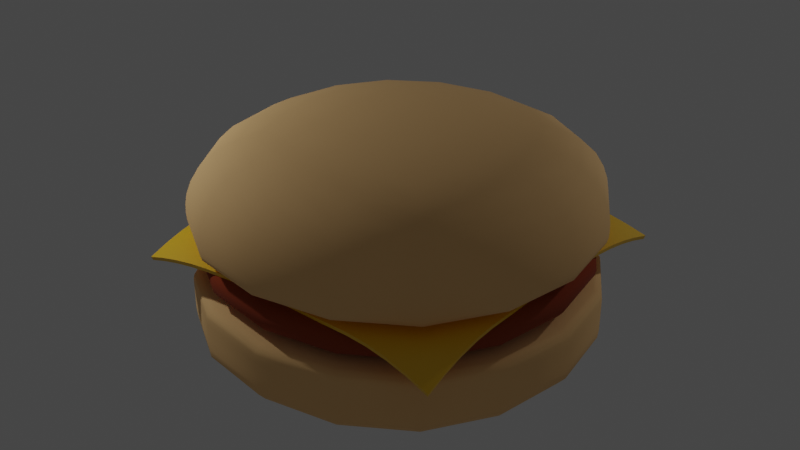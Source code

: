 # Source: hamburger.blend  (saved by Blender 2.92.15; exported with 4.5.12 LTS)
import bpy
from mathutils import Matrix  # noqa: F401  (used for matrix-valued properties, if any)

bpy.ops.wm.read_factory_settings(use_empty=True)
scene = bpy.context.scene
scene.name = 'Scene'

# ---- collections
col_collection = bpy.data.collections.new('Collection'); scene.collection.children.link(col_collection)

# ---- materials (node trees are filled in below, after node groups)
mat_bunmaterial = bpy.data.materials.new('bunMaterial')
mat_bunmaterial.use_transparent_shadow = False
mat_meatmaterial = bpy.data.materials.new('meatMaterial')
mat_meatmaterial.use_transparent_shadow = False
mat_cheesematerial = bpy.data.materials.new('cheeseMaterial')
mat_cheesematerial.use_transparent_shadow = False

# ---- node groups
ng_auto_smooth = bpy.data.node_groups.new('Auto Smooth', 'GeometryNodeTree')
_s = ng_auto_smooth.interface.new_socket(name='Geometry', in_out='OUTPUT', socket_type='NodeSocketGeometry')
_s = ng_auto_smooth.interface.new_socket(name='Geometry', in_out='INPUT', socket_type='NodeSocketGeometry')
_s = ng_auto_smooth.interface.new_socket(name='Angle', in_out='INPUT', socket_type='NodeSocketFloat')
_s.subtype = 'ANGLE'
_s.min_value = 0.0
_s.max_value = 3.142
ng_auto_smooth.is_modifier = True
_N = ng_auto_smooth.nodes; _L = ng_auto_smooth.links
n0 = _N.new('NodeGroupOutput'); n0.name = 'Group Output'; n0.location = (480, -100)
n1 = _N.new('NodeGroupInput'); n1.name = 'Group Input'; n1.location = (-420, -300)
n2 = _N.new('NodeGroupInput'); n2.name = 'Group Input.001'; n2.location = (-60, -100)
n3 = _N.new('GeometryNodeSetShadeSmooth'); n3.name = 'Set Shade Smooth'; n3.location = (120, -100)
n3.domain = 'EDGE'
n4 = _N.new('GeometryNodeSetShadeSmooth'); n4.name = 'Set Shade Smooth.001'; n4.location = (300, -100)
n5 = _N.new('GeometryNodeInputMeshEdgeAngle'); n5.name = 'Edge Angle'; n5.location = (-420, -220)
n6 = _N.new('GeometryNodeInputEdgeSmooth'); n6.name = 'Is Edge Smooth'; n6.location = (-60, -160)
n7 = _N.new('GeometryNodeInputShadeSmooth'); n7.name = 'Is Face Smooth'; n7.location = (-240, -340)
n8 = _N.new('FunctionNodeBooleanMath'); n8.name = 'Boolean Math'; n8.location = (-60, -220)
n9 = _N.new('FunctionNodeCompare'); n9.name = 'Compare'; n9.location = (-240, -180)
n9.operation = 'LESS_EQUAL'
_L.new(n5.outputs[0], n9.inputs[0])
_L.new(n4.outputs[0], n0.inputs[0])
_L.new(n1.outputs[1], n9.inputs[1])
_L.new(n9.outputs[0], n8.inputs[0])
_L.new(n7.outputs[0], n8.inputs[1])
_L.new(n2.outputs[0], n3.inputs[0])
_L.new(n6.outputs[0], n3.inputs[1])
_L.new(n3.outputs[0], n4.inputs[0])
_L.new(n8.outputs[0], n3.inputs[2])
n0.is_active_output = True

# ---- material node trees
mat_bunmaterial.use_nodes = True; mat_bunmaterial.node_tree.nodes.clear()
_N = mat_bunmaterial.node_tree.nodes; _L = mat_bunmaterial.node_tree.links
n0 = _N.new('ShaderNodeOutputMaterial'); n0.name = 'Material Output'; n0.location = (300, 300)
n1 = _N.new('ShaderNodeBsdfPrincipled'); n1.name = 'Principled BSDF'; n1.location = (10, 300)
n1.distribution = 'GGX'
n1.subsurface_method = 'BURLEY'
n1.inputs[0].default_value = (1.0, 0.6135, 0.2621, 1.0)
n1.inputs[2].default_value = 0.8897
n1.inputs[3].default_value = 1.45
n1.inputs[27].default_value = (0.0, 0.0, 0.0, 1.0)
n1.inputs[28].default_value = 1.0
_L.new(n1.outputs[0], n0.inputs[0])
n0.is_active_output = True
mat_meatmaterial.use_nodes = True; mat_meatmaterial.node_tree.nodes.clear()
_N = mat_meatmaterial.node_tree.nodes; _L = mat_meatmaterial.node_tree.links
n0 = _N.new('ShaderNodeBsdfPrincipled'); n0.name = 'Principled BSDF'; n0.location = (10, 300)
n0.distribution = 'GGX'
n0.subsurface_method = 'BURLEY'
n0.inputs[0].default_value = (0.3264, 0.0487, 0.008177, 1.0)
n0.inputs[2].default_value = 1.0
n0.inputs[3].default_value = 1.45
n0.inputs[27].default_value = (0.0, 0.0, 0.0, 1.0)
n0.inputs[28].default_value = 1.0
n1 = _N.new('ShaderNodeOutputMaterial'); n1.name = 'Material Output'; n1.location = (300, 300)
_L.new(n0.outputs[0], n1.inputs[0])
n1.is_active_output = True
mat_cheesematerial.use_nodes = True; mat_cheesematerial.node_tree.nodes.clear()
_N = mat_cheesematerial.node_tree.nodes; _L = mat_cheesematerial.node_tree.links
n0 = _N.new('ShaderNodeBsdfPrincipled'); n0.name = 'Principled BSDF'; n0.location = (10, 300)
n0.distribution = 'GGX'
n0.subsurface_method = 'BURLEY'
n0.inputs[0].default_value = (1.0, 0.5977, 0.01226, 1.0)
n0.inputs[2].default_value = 0.3676
n0.inputs[3].default_value = 1.45
n0.inputs[27].default_value = (0.0, 0.0, 0.0, 1.0)
n0.inputs[28].default_value = 1.0
n1 = _N.new('ShaderNodeOutputMaterial'); n1.name = 'Material Output'; n1.location = (300, 300)
_L.new(n0.outputs[0], n1.inputs[0])
n1.is_active_output = True

# ---- world
world_world = bpy.data.worlds.new('World'); scene.world = world_world
world_world.use_nodes = True; world_world.node_tree.nodes.clear()
_N = world_world.node_tree.nodes; _L = world_world.node_tree.links
n0 = _N.new('ShaderNodeOutputWorld'); n0.name = 'World Output'; n0.location = (300, 300)
n1 = _N.new('ShaderNodeBackground'); n1.name = 'Background'; n1.location = (10, 300)
n1.inputs[0].default_value = (0.05088, 0.05088, 0.05088, 1.0)
_L.new(n1.outputs[0], n0.inputs[0])
n0.is_active_output = True
world_world.color = (0.05088, 0.05088, 0.05088)
world_world.use_sun_shadow = False
world_world.sun_shadow_jitter_overblur = 0.0

# ---- lights
light_point_001 = bpy.data.lights.new('Point.001', 'POINT')
light_point_001.transmission_factor = 0.0
light_point_001.energy = 871.3
light_point_001.shadow_soft_size = 0.25
light_point_001.shadow_maximum_resolution = 0.006
light_point_001.use_absolute_resolution = True
light_point_002 = bpy.data.lights.new('Point.002', 'POINT')
light_point_002.transmission_factor = 0.0
light_point_002.energy = 800.0
light_point_002.shadow_soft_size = 0.25
light_point_002.shadow_maximum_resolution = 0.006
light_point_002.use_absolute_resolution = True

# ---- meshes
me_cube_004 = bpy.data.meshes.new('Cube.004')
me_cube_004.from_pydata([(-4.9, -4.9, 0.08139), (-4.9, -4.9, 1.96), (-4.9, 4.9, 0.08139), (-4.9, 4.9, 1.96), (4.9, -4.9, 0.08139), (4.9, -4.9, 1.96), (4.9, 4.9, 0.08139), (4.9, 4.9, 1.96), (-4.9, -4.9, 1.799), (-4.9, 4.9, 1.799), (4.9, 4.9, 1.799), (4.9, -4.9, 1.799), (-4.9, 4.9, 0.8859), (4.9, 4.9, 0.8859), (4.9, -4.9, 0.8859), (-4.9, -4.9, 0.8859)], [], [(8, 1, 3, 9), (9, 3, 7, 10), (10, 7, 5, 11), (11, 5, 1, 8), (2, 6, 4, 0), (7, 3, 1, 5), (14, 11, 8, 15), (13, 10, 11, 14), (12, 9, 10, 13), (15, 8, 9, 12), (0, 15, 12, 2), (2, 12, 13, 6), (6, 13, 14, 4), (4, 14, 15, 0)])
me_cube_004.polygons.foreach_set('use_smooth', [True] * 14)
_uv = me_cube_004.uv_layers.new(name='UVMap')
_uv.uv.foreach_set('vector', [0.6109, 0.0, 0.625, 0.0, 0.625, 0.25, 0.6109, 0.25, 0.6109, 0.25, 0.625, 0.25, 0.625, 0.5, 0.6109, 0.5, 0.6109, 0.5, 0.625, 0.5, 0.625, 0.75, 0.6109, 0.75, 0.6109, 0.75, 0.625, 0.75, 0.625, 1.0, 0.6109, 1.0, 0.125, 0.5, 0.375, 0.5, 0.375, 0.75, 0.125, 0.75, 0.625, 0.5, 0.875, 0.5, 0.875, 0.75, 0.625, 0.75, 0.5311, 0.75, 0.6109, 0.75, 0.6109, 1.0, 0.5311, 1.0, 0.5311, 0.5, 0.6109, 0.5, 0.6109, 0.75, 0.5311, 0.75, 0.5311, 0.25, 0.6109, 0.25, 0.6109, 0.5, 0.5311, 0.5, 0.5311, 0.0, 0.6109, 0.0, 0.6109, 0.25, 0.5311, 0.25, 0.375, 0.0, 0.5311, 0.0, 0.5311, 0.25, 0.375, 0.25, 0.375, 0.25, 0.5311, 0.25, 0.5311, 0.5, 0.375, 0.5, 0.375, 0.5, 0.5311, 0.5, 0.5311, 0.75, 0.375, 0.75, 0.375, 0.75, 0.5311, 0.75, 0.5311, 1.0, 0.375, 1.0])
me_cube_004.materials.append(mat_bunmaterial)
me_cube_004.use_remesh_fix_poles = True
me_cube_004.use_remesh_preserve_attributes = False
me_cube_004.use_mirror_vertex_groups = False
me_cube_004.update()
me_cube_001 = bpy.data.meshes.new('Cube.001')
me_cube_001.from_pydata([(-3.851, -3.851, 0.08956), (-4.125, -4.125, 0.8876), (-3.851, 3.851, 0.08956), (-4.125, 4.125, 0.8876), (3.851, -3.851, 0.08956), (4.125, -4.125, 0.8876), (3.851, 3.851, 0.08956), (4.125, 4.125, 0.8876), (-4.75, -4.75, 0.8162), (-4.75, 4.75, 0.8162), (4.75, 4.75, 0.8162), (4.75, -4.75, 0.8162), (-4.75, 4.75, 0.1688), (4.75, 4.75, 0.1688), (4.75, -4.75, 0.1688), (-4.75, -4.75, 0.1688)], [], [(8, 1, 3, 9), (9, 3, 7, 10), (10, 7, 5, 11), (11, 5, 1, 8), (2, 6, 4, 0), (7, 3, 1, 5), (14, 11, 8, 15), (13, 10, 11, 14), (12, 9, 10, 13), (15, 8, 9, 12), (0, 15, 12, 2), (2, 12, 13, 6), (6, 13, 14, 4), (4, 14, 15, 0)])
me_cube_001.polygons.foreach_set('use_smooth', [True] * 14)
_uv = me_cube_001.uv_layers.new(name='UVMap')
_uv.uv.foreach_set('vector', [0.6109, 0.0, 0.625, 0.0, 0.625, 0.25, 0.6109, 0.25, 0.6109, 0.25, 0.625, 0.25, 0.625, 0.5, 0.6109, 0.5, 0.6109, 0.5, 0.625, 0.5, 0.625, 0.75, 0.6109, 0.75, 0.6109, 0.75, 0.625, 0.75, 0.625, 1.0, 0.6109, 1.0, 0.125, 0.5, 0.375, 0.5, 0.375, 0.75, 0.125, 0.75, 0.625, 0.5, 0.875, 0.5, 0.875, 0.75, 0.625, 0.75, 0.5311, 0.75, 0.6109, 0.75, 0.6109, 1.0, 0.5311, 1.0, 0.5311, 0.5, 0.6109, 0.5, 0.6109, 0.75, 0.5311, 0.75, 0.5311, 0.25, 0.6109, 0.25, 0.6109, 0.5, 0.5311, 0.5, 0.5311, 0.0, 0.6109, 0.0, 0.6109, 0.25, 0.5311, 0.25, 0.375, 0.0, 0.5311, 0.0, 0.5311, 0.25, 0.375, 0.25, 0.375, 0.25, 0.5311, 0.25, 0.5311, 0.5, 0.375, 0.5, 0.375, 0.5, 0.5311, 0.5, 0.5311, 0.75, 0.375, 0.75, 0.375, 0.75, 0.5311, 0.75, 0.5311, 1.0, 0.375, 1.0])
me_cube_001.materials.append(mat_meatmaterial)
me_cube_001.use_remesh_fix_poles = True
me_cube_001.use_remesh_preserve_attributes = False
me_cube_001.use_mirror_vertex_groups = False
me_cube_001.update()
me_plane = bpy.data.meshes.new('Plane')
me_plane.from_pydata([(-3.955, -3.837, 2.232), (3.945, -3.945, 2.227), (-3.955, 4.053, 2.232), (3.935, 4.053, 2.232), (-3.95, 3.511, 2.401), (-3.947, 2.984, 2.534), (-3.945, 2.471, 2.632), (-3.945, 1.972, 2.695), (-3.945, 1.479, 2.731), (-3.945, 0.9862, 2.749), (-3.945, 0.4931, 2.75), (-3.945, 0.0, 2.75), (-3.945, -0.4931, 2.75), (-3.945, -0.9862, 2.749), (-3.945, -1.479, 2.731), (-3.945, -1.972, 2.695), (-3.945, -2.46, 2.632), (-3.947, -2.933, 2.534), (-3.95, -3.392, 2.401), (-3.457, -3.886, 2.401), (-2.961, -3.92, 2.534), (-2.466, -3.939, 2.632), (-1.972, -3.945, 2.695), (-1.479, -3.945, 2.731), (-0.9862, -3.945, 2.749), (-0.4931, -3.945, 2.75), (0.0, -3.945, 2.75), (0.4931, -3.945, 2.75), (0.9862, -3.945, 2.75), (1.479, -3.945, 2.75), (1.972, -3.945, 2.746), (2.465, -3.945, 2.7), (2.958, -3.945, 2.597), (3.452, -3.945, 2.44), (3.945, -3.452, 2.44), (3.945, -2.958, 2.597), (3.945, -2.465, 2.7), (3.945, -1.972, 2.746), (3.945, -1.479, 2.75), (3.945, -0.9862, 2.75), (3.945, -0.4931, 2.75), (3.945, 0.0, 2.75), (3.945, 0.4931, 2.75), (3.945, 0.9862, 2.749), (3.945, 1.479, 2.731), (3.945, 1.972, 2.695), (3.944, 2.471, 2.632), (3.942, 2.984, 2.534), (3.939, 3.511, 2.401), (3.446, 4.004, 2.401), (2.956, 3.97, 2.534), (2.465, 3.95, 2.632), (1.972, 3.945, 2.695), (1.479, 3.945, 2.731), (0.9862, 3.945, 2.749), (0.4931, 3.945, 2.75), (0.0, 3.945, 2.75), (-0.4931, 3.945, 2.75), (-0.9862, 3.945, 2.749), (-1.479, 3.945, 2.731), (-1.972, 3.945, 2.695), (-2.466, 3.95, 2.632), (-2.961, 3.97, 2.534), (-3.457, 4.004, 2.401), (-3.456, -3.408, 2.546), (-3.453, -2.939, 2.647), (-3.452, -2.462, 2.731), (-3.452, -1.972, 2.787), (-3.452, -1.479, 2.82), (-3.452, -0.9862, 2.835), (-3.452, -0.4931, 2.836), (-3.452, 0.0, 2.836), (-3.452, 0.4931, 2.836), (-3.452, 0.9862, 2.835), (-3.452, 1.479, 2.82), (-3.452, 1.972, 2.787), (-3.452, 2.469, 2.731), (-3.453, 2.978, 2.647), (-3.456, 3.495, 2.547), (-2.96, -3.432, 2.647), (-2.959, -2.951, 2.716), (-2.959, -2.465, 2.772), (-2.958, -1.972, 2.812), (-2.958, -1.479, 2.838), (-2.958, -0.9862, 2.848), (-2.958, -0.4931, 2.848), (-2.958, 0.0, 2.848), (-2.958, 0.4931, 2.848), (-2.958, 0.9862, 2.848), (-2.958, 1.479, 2.838), (-2.958, 1.972, 2.812), (-2.959, 2.466, 2.772), (-2.959, 2.966, 2.716), (-2.96, 3.471, 2.648), (-2.466, -3.448, 2.731), (-2.465, -2.958, 2.772), (-2.465, -2.465, 2.803), (-2.465, -1.972, 2.829), (-2.465, -1.479, 2.845), (-2.465, -0.9862, 2.848), (-2.465, -0.4931, 2.848), (-2.465, 0.0, 2.848), (-2.465, 0.4931, 2.848), (-2.465, 0.9862, 2.848), (-2.465, 1.479, 2.845), (-2.465, 1.972, 2.829), (-2.465, 2.465, 2.803), (-2.465, 2.959, 2.772), (-2.466, 3.455, 2.731), (-1.972, -3.452, 2.787), (-1.972, -2.958, 2.812), (-1.972, -2.465, 2.829), (-1.972, -1.972, 2.843), (-1.972, -1.479, 2.848), (-1.972, -0.9862, 2.848), (-1.972, -0.4931, 2.848), (-1.972, 0.0, 2.848), (-1.972, 0.4931, 2.848), (-1.972, 0.9862, 2.848), (-1.972, 1.479, 2.848), (-1.972, 1.972, 2.843), (-1.972, 2.465, 2.829), (-1.972, 2.958, 2.812), (-1.972, 3.452, 2.787), (-1.479, -3.452, 2.82), (-1.479, -2.958, 2.838), (-1.479, -2.465, 2.845), (-1.479, -1.972, 2.848), (-1.479, -1.479, 2.848), (-1.479, -0.9862, 2.848), (-1.479, -0.4931, 2.848), (-1.479, 0.0, 2.848), (-1.479, 0.4931, 2.848), (-1.479, 0.9862, 2.848), (-1.479, 1.479, 2.848), (-1.479, 1.972, 2.848), (-1.479, 2.465, 2.845), (-1.479, 2.958, 2.838), (-1.479, 3.452, 2.82), (-0.9862, -3.452, 2.835), (-0.9862, -2.958, 2.848), (-0.9862, -2.465, 2.848), (-0.9862, -1.972, 2.848), (-0.9862, -1.479, 2.848), (-0.9862, -0.9862, 2.848), (-0.9862, -0.4931, 2.848), (-0.9862, 0.0, 2.848), (-0.9862, 0.4931, 2.848), (-0.9862, 0.9862, 2.848), (-0.9862, 1.479, 2.848), (-0.9862, 1.972, 2.848), (-0.9862, 2.465, 2.848), (-0.9862, 2.958, 2.848), (-0.9862, 3.452, 2.835), (-0.4931, -3.452, 2.836), (-0.4931, -2.958, 2.848), (-0.4931, -2.465, 2.848), (-0.4931, -1.972, 2.848), (-0.4931, -1.479, 2.848), (-0.4931, -0.9862, 2.848), (-0.4931, -0.4931, 2.848), (-0.4931, 0.0, 2.848), (-0.4931, 0.4931, 2.848), (-0.4931, 0.9862, 2.848), (-0.4931, 1.479, 2.848), (-0.4931, 1.972, 2.848), (-0.4931, 2.465, 2.848), (-0.4931, 2.958, 2.848), (-0.4931, 3.452, 2.836), (0.0, -3.452, 2.836), (0.0, -2.958, 2.848), (0.0, -2.465, 2.848), (0.0, -1.972, 2.848), (0.0, -1.479, 2.848), (0.0, -0.9862, 2.848), (0.0, -0.4931, 2.848), (0.0, 0.0, 2.848), (0.0, 0.4931, 2.848), (0.0, 0.9862, 2.848), (0.0, 1.479, 2.848), (0.0, 1.972, 2.848), (0.0, 2.465, 2.848), (0.0, 2.958, 2.848), (0.0, 3.452, 2.836), (0.4931, -3.452, 2.836), (0.4931, -2.958, 2.848), (0.4931, -2.465, 2.848), (0.4931, -1.972, 2.848), (0.4931, -1.479, 2.848), (0.4931, -0.9862, 2.848), (0.4931, -0.4931, 2.848), (0.4931, 0.0, 2.848), (0.4931, 0.4931, 2.848), (0.4931, 0.9862, 2.848), (0.4931, 1.479, 2.848), (0.4931, 1.972, 2.848), (0.4931, 2.465, 2.848), (0.4931, 2.958, 2.848), (0.4931, 3.452, 2.836), (0.9862, -3.452, 2.836), (0.9862, -2.958, 2.848), (0.9862, -2.465, 2.848), (0.9862, -1.972, 2.848), (0.9862, -1.479, 2.848), (0.9862, -0.9862, 2.848), (0.9862, -0.4931, 2.848), (0.9862, 0.0, 2.848), (0.9862, 0.4931, 2.848), (0.9862, 0.9862, 2.848), (0.9862, 1.479, 2.848), (0.9862, 1.972, 2.848), (0.9862, 2.465, 2.848), (0.9862, 2.958, 2.848), (0.9862, 3.452, 2.835), (1.479, -3.452, 2.836), (1.479, -2.958, 2.848), (1.479, -2.465, 2.848), (1.479, -1.972, 2.848), (1.479, -1.479, 2.848), (1.479, -0.9862, 2.848), (1.479, -0.4931, 2.848), (1.479, 0.0, 2.848), (1.479, 0.4931, 2.848), (1.479, 0.9862, 2.848), (1.479, 1.479, 2.848), (1.479, 1.972, 2.848), (1.479, 2.465, 2.845), (1.479, 2.958, 2.838), (1.479, 3.452, 2.82), (1.972, -3.452, 2.835), (1.972, -2.958, 2.848), (1.972, -2.465, 2.848), (1.972, -1.972, 2.848), (1.972, -1.479, 2.848), (1.972, -0.9862, 2.848), (1.972, -0.4931, 2.848), (1.972, 0.0, 2.848), (1.972, 0.4931, 2.848), (1.972, 0.9862, 2.848), (1.972, 1.479, 2.848), (1.972, 1.972, 2.843), (1.972, 2.465, 2.829), (1.972, 2.958, 2.812), (1.972, 3.452, 2.787), (2.465, -3.452, 2.797), (2.465, -2.958, 2.833), (2.465, -2.465, 2.847), (2.465, -1.972, 2.848), (2.465, -1.479, 2.848), (2.465, -0.9862, 2.848), (2.465, -0.4931, 2.848), (2.465, 0.0, 2.848), (2.465, 0.4931, 2.848), (2.465, 0.9862, 2.848), (2.465, 1.479, 2.845), (2.465, 1.972, 2.829), (2.465, 2.465, 2.803), (2.465, 2.959, 2.772), (2.465, 3.455, 2.731), (2.958, -3.452, 2.713), (2.958, -2.958, 2.784), (2.958, -2.465, 2.833), (2.958, -1.972, 2.848), (2.958, -1.479, 2.848), (2.958, -0.9862, 2.848), (2.958, -0.4931, 2.848), (2.958, 0.0, 2.848), (2.958, 0.4931, 2.848), (2.958, 0.9862, 2.848), (2.958, 1.479, 2.838), (2.958, 1.972, 2.812), (2.958, 2.466, 2.772), (2.958, 2.966, 2.716), (2.957, 3.471, 2.648), (3.452, -3.452, 2.598), (3.452, -2.958, 2.713), (3.452, -2.465, 2.797), (3.452, -1.972, 2.835), (3.452, -1.479, 2.836), (3.452, -0.9862, 2.836), (3.452, -0.4931, 2.836), (3.452, 0.0, 2.836), (3.452, 0.4931, 2.836), (3.452, 0.9862, 2.835), (3.452, 1.479, 2.82), (3.452, 1.972, 2.787), (3.451, 2.469, 2.731), (3.45, 2.978, 2.647), (3.448, 3.495, 2.547)], [], [(288, 48, 3, 49), (4, 78, 63, 2), (78, 93, 62, 63), (93, 108, 61, 62), (108, 123, 60, 61), (123, 138, 59, 60), (138, 153, 58, 59), (153, 168, 57, 58), (168, 183, 56, 57), (183, 198, 55, 56), (198, 213, 54, 55), (213, 228, 53, 54), (228, 243, 52, 53), (243, 258, 51, 52), (258, 273, 50, 51), (273, 288, 49, 50), (0, 19, 64, 18), (18, 64, 65, 17), (17, 65, 66, 16), (16, 66, 67, 15), (15, 67, 68, 14), (14, 68, 69, 13), (13, 69, 70, 12), (12, 70, 71, 11), (11, 71, 72, 10), (10, 72, 73, 9), (9, 73, 74, 8), (8, 74, 75, 7), (7, 75, 76, 6), (6, 76, 77, 5), (5, 77, 78, 4), (19, 20, 79, 64), (64, 79, 80, 65), (65, 80, 81, 66), (66, 81, 82, 67), (67, 82, 83, 68), (68, 83, 84, 69), (69, 84, 85, 70), (70, 85, 86, 71), (71, 86, 87, 72), (72, 87, 88, 73), (73, 88, 89, 74), (74, 89, 90, 75), (75, 90, 91, 76), (76, 91, 92, 77), (77, 92, 93, 78), (20, 21, 94, 79), (79, 94, 95, 80), (80, 95, 96, 81), (81, 96, 97, 82), (82, 97, 98, 83), (83, 98, 99, 84), (84, 99, 100, 85), (85, 100, 101, 86), (86, 101, 102, 87), (87, 102, 103, 88), (88, 103, 104, 89), (89, 104, 105, 90), (90, 105, 106, 91), (91, 106, 107, 92), (92, 107, 108, 93), (21, 22, 109, 94), (94, 109, 110, 95), (95, 110, 111, 96), (96, 111, 112, 97), (97, 112, 113, 98), (98, 113, 114, 99), (99, 114, 115, 100), (100, 115, 116, 101), (101, 116, 117, 102), (102, 117, 118, 103), (103, 118, 119, 104), (104, 119, 120, 105), (105, 120, 121, 106), (106, 121, 122, 107), (107, 122, 123, 108), (22, 23, 124, 109), (109, 124, 125, 110), (110, 125, 126, 111), (111, 126, 127, 112), (112, 127, 128, 113), (113, 128, 129, 114), (114, 129, 130, 115), (115, 130, 131, 116), (116, 131, 132, 117), (117, 132, 133, 118), (118, 133, 134, 119), (119, 134, 135, 120), (120, 135, 136, 121), (121, 136, 137, 122), (122, 137, 138, 123), (23, 24, 139, 124), (124, 139, 140, 125), (125, 140, 141, 126), (126, 141, 142, 127), (127, 142, 143, 128), (128, 143, 144, 129), (129, 144, 145, 130), (130, 145, 146, 131), (131, 146, 147, 132), (132, 147, 148, 133), (133, 148, 149, 134), (134, 149, 150, 135), (135, 150, 151, 136), (136, 151, 152, 137), (137, 152, 153, 138), (24, 25, 154, 139), (139, 154, 155, 140), (140, 155, 156, 141), (141, 156, 157, 142), (142, 157, 158, 143), (143, 158, 159, 144), (144, 159, 160, 145), (145, 160, 161, 146), (146, 161, 162, 147), (147, 162, 163, 148), (148, 163, 164, 149), (149, 164, 165, 150), (150, 165, 166, 151), (151, 166, 167, 152), (152, 167, 168, 153), (25, 26, 169, 154), (154, 169, 170, 155), (155, 170, 171, 156), (156, 171, 172, 157), (157, 172, 173, 158), (158, 173, 174, 159), (159, 174, 175, 160), (160, 175, 176, 161), (161, 176, 177, 162), (162, 177, 178, 163), (163, 178, 179, 164), (164, 179, 180, 165), (165, 180, 181, 166), (166, 181, 182, 167), (167, 182, 183, 168), (26, 27, 184, 169), (169, 184, 185, 170), (170, 185, 186, 171), (171, 186, 187, 172), (172, 187, 188, 173), (173, 188, 189, 174), (174, 189, 190, 175), (175, 190, 191, 176), (176, 191, 192, 177), (177, 192, 193, 178), (178, 193, 194, 179), (179, 194, 195, 180), (180, 195, 196, 181), (181, 196, 197, 182), (182, 197, 198, 183), (27, 28, 199, 184), (184, 199, 200, 185), (185, 200, 201, 186), (186, 201, 202, 187), (187, 202, 203, 188), (188, 203, 204, 189), (189, 204, 205, 190), (190, 205, 206, 191), (191, 206, 207, 192), (192, 207, 208, 193), (193, 208, 209, 194), (194, 209, 210, 195), (195, 210, 211, 196), (196, 211, 212, 197), (197, 212, 213, 198), (28, 29, 214, 199), (199, 214, 215, 200), (200, 215, 216, 201), (201, 216, 217, 202), (202, 217, 218, 203), (203, 218, 219, 204), (204, 219, 220, 205), (205, 220, 221, 206), (206, 221, 222, 207), (207, 222, 223, 208), (208, 223, 224, 209), (209, 224, 225, 210), (210, 225, 226, 211), (211, 226, 227, 212), (212, 227, 228, 213), (29, 30, 229, 214), (214, 229, 230, 215), (215, 230, 231, 216), (216, 231, 232, 217), (217, 232, 233, 218), (218, 233, 234, 219), (219, 234, 235, 220), (220, 235, 236, 221), (221, 236, 237, 222), (222, 237, 238, 223), (223, 238, 239, 224), (224, 239, 240, 225), (225, 240, 241, 226), (226, 241, 242, 227), (227, 242, 243, 228), (30, 31, 244, 229), (229, 244, 245, 230), (230, 245, 246, 231), (231, 246, 247, 232), (232, 247, 248, 233), (233, 248, 249, 234), (234, 249, 250, 235), (235, 250, 251, 236), (236, 251, 252, 237), (237, 252, 253, 238), (238, 253, 254, 239), (239, 254, 255, 240), (240, 255, 256, 241), (241, 256, 257, 242), (242, 257, 258, 243), (31, 32, 259, 244), (244, 259, 260, 245), (245, 260, 261, 246), (246, 261, 262, 247), (247, 262, 263, 248), (248, 263, 264, 249), (249, 264, 265, 250), (250, 265, 266, 251), (251, 266, 267, 252), (252, 267, 268, 253), (253, 268, 269, 254), (254, 269, 270, 255), (255, 270, 271, 256), (256, 271, 272, 257), (257, 272, 273, 258), (32, 33, 274, 259), (259, 274, 275, 260), (260, 275, 276, 261), (261, 276, 277, 262), (262, 277, 278, 263), (263, 278, 279, 264), (264, 279, 280, 265), (265, 280, 281, 266), (266, 281, 282, 267), (267, 282, 283, 268), (268, 283, 284, 269), (269, 284, 285, 270), (270, 285, 286, 271), (271, 286, 287, 272), (272, 287, 288, 273), (33, 1, 34, 274), (274, 34, 35, 275), (275, 35, 36, 276), (276, 36, 37, 277), (277, 37, 38, 278), (278, 38, 39, 279), (279, 39, 40, 280), (280, 40, 41, 281), (281, 41, 42, 282), (282, 42, 43, 283), (283, 43, 44, 284), (284, 44, 45, 285), (285, 45, 46, 286), (286, 46, 47, 287), (287, 47, 48, 288)])
me_plane.polygons.foreach_set('use_smooth', [True] * 256)
_uv = me_plane.uv_layers.new(name='UVMap')
_uv.uv.foreach_set('vector', [0.9375, 0.9375, 1.0, 0.9375, 1.0, 1.0, 0.9375, 1.0, 0.0, 0.9375, 0.0625, 0.9375, 0.0625, 1.0, 0.0, 1.0, 0.0625, 0.9375, 0.125, 0.9375, 0.125, 1.0, 0.0625, 1.0, 0.125, 0.9375, 0.1875, 0.9375, 0.1875, 1.0, 0.125, 1.0, 0.1875, 0.9375, 0.25, 0.9375, 0.25, 1.0, 0.1875, 1.0, 0.25, 0.9375, 0.3125, 0.9375, 0.3125, 1.0, 0.25, 1.0, 0.3125, 0.9375, 0.375, 0.9375, 0.375, 1.0, 0.3125, 1.0, 0.375, 0.9375, 0.4375, 0.9375, 0.4375, 1.0, 0.375, 1.0, 0.4375, 0.9375, 0.5, 0.9375, 0.5, 1.0, 0.4375, 1.0, 0.5, 0.9375, 0.5625, 0.9375, 0.5625, 1.0, 0.5, 1.0, 0.5625, 0.9375, 0.625, 0.9375, 0.625, 1.0, 0.5625, 1.0, 0.625, 0.9375, 0.6875, 0.9375, 0.6875, 1.0, 0.625, 1.0, 0.6875, 0.9375, 0.75, 0.9375, 0.75, 1.0, 0.6875, 1.0, 0.75, 0.9375, 0.8125, 0.9375, 0.8125, 1.0, 0.75, 1.0, 0.8125, 0.9375, 0.875, 0.9375, 0.875, 1.0, 0.8125, 1.0, 0.875, 0.9375, 0.9375, 0.9375, 0.9375, 1.0, 0.875, 1.0, 0.0, 0.0, 0.0625, 0.0, 0.0625, 0.0625, 0.0, 0.0625, 0.0, 0.0625, 0.0625, 0.0625, 0.0625, 0.125, 0.0, 0.125, 0.0, 0.125, 0.0625, 0.125, 0.0625, 0.1875, 0.0, 0.1875, 0.0, 0.1875, 0.0625, 0.1875, 0.0625, 0.25, 0.0, 0.25, 0.0, 0.25, 0.0625, 0.25, 0.0625, 0.3125, 0.0, 0.3125, 0.0, 0.3125, 0.0625, 0.3125, 0.0625, 0.375, 0.0, 0.375, 0.0, 0.375, 0.0625, 0.375, 0.0625, 0.4375, 0.0, 0.4375, 0.0, 0.4375, 0.0625, 0.4375, 0.0625, 0.5, 0.0, 0.5, 0.0, 0.5, 0.0625, 0.5, 0.0625, 0.5625, 0.0, 0.5625, 0.0, 0.5625, 0.0625, 0.5625, 0.0625, 0.625, 0.0, 0.625, 0.0, 0.625, 0.0625, 0.625, 0.0625, 0.6875, 0.0, 0.6875, 0.0, 0.6875, 0.0625, 0.6875, 0.0625, 0.75, 0.0, 0.75, 0.0, 0.75, 0.0625, 0.75, 0.0625, 0.8125, 0.0, 0.8125, 0.0, 0.8125, 0.0625, 0.8125, 0.0625, 0.875, 0.0, 0.875, 0.0, 0.875, 0.0625, 0.875, 0.0625, 0.9375, 0.0, 0.9375, 0.0625, 0.0, 0.125, 0.0, 0.125, 0.0625, 0.0625, 0.0625, 0.0625, 0.0625, 0.125, 0.0625, 0.125, 0.125, 0.0625, 0.125, 0.0625, 0.125, 0.125, 0.125, 0.125, 0.1875, 0.0625, 0.1875, 0.0625, 0.1875, 0.125, 0.1875, 0.125, 0.25, 0.0625, 0.25, 0.0625, 0.25, 0.125, 0.25, 0.125, 0.3125, 0.0625, 0.3125, 0.0625, 0.3125, 0.125, 0.3125, 0.125, 0.375, 0.0625, 0.375, 0.0625, 0.375, 0.125, 0.375, 0.125, 0.4375, 0.0625, 0.4375, 0.0625, 0.4375, 0.125, 0.4375, 0.125, 0.5, 0.0625, 0.5, 0.0625, 0.5, 0.125, 0.5, 0.125, 0.5625, 0.0625, 0.5625, 0.0625, 0.5625, 0.125, 0.5625, 0.125, 0.625, 0.0625, 0.625, 0.0625, 0.625, 0.125, 0.625, 0.125, 0.6875, 0.0625, 0.6875, 0.0625, 0.6875, 0.125, 0.6875, 0.125, 0.75, 0.0625, 0.75, 0.0625, 0.75, 0.125, 0.75, 0.125, 0.8125, 0.0625, 0.8125, 0.0625, 0.8125, 0.125, 0.8125, 0.125, 0.875, 0.0625, 0.875, 0.0625, 0.875, 0.125, 0.875, 0.125, 0.9375, 0.0625, 0.9375, 0.125, 0.0, 0.1875, 0.0, 0.1875, 0.0625, 0.125, 0.0625, 0.125, 0.0625, 0.1875, 0.0625, 0.1875, 0.125, 0.125, 0.125, 0.125, 0.125, 0.1875, 0.125, 0.1875, 0.1875, 0.125, 0.1875, 0.125, 0.1875, 0.1875, 0.1875, 0.1875, 0.25, 0.125, 0.25, 0.125, 0.25, 0.1875, 0.25, 0.1875, 0.3125, 0.125, 0.3125, 0.125, 0.3125, 0.1875, 0.3125, 0.1875, 0.375, 0.125, 0.375, 0.125, 0.375, 0.1875, 0.375, 0.1875, 0.4375, 0.125, 0.4375, 0.125, 0.4375, 0.1875, 0.4375, 0.1875, 0.5, 0.125, 0.5, 0.125, 0.5, 0.1875, 0.5, 0.1875, 0.5625, 0.125, 0.5625, 0.125, 0.5625, 0.1875, 0.5625, 0.1875, 0.625, 0.125, 0.625, 0.125, 0.625, 0.1875, 0.625, 0.1875, 0.6875, 0.125, 0.6875, 0.125, 0.6875, 0.1875, 0.6875, 0.1875, 0.75, 0.125, 0.75, 0.125, 0.75, 0.1875, 0.75, 0.1875, 0.8125, 0.125, 0.8125, 0.125, 0.8125, 0.1875, 0.8125, 0.1875, 0.875, 0.125, 0.875, 0.125, 0.875, 0.1875, 0.875, 0.1875, 0.9375, 0.125, 0.9375, 0.1875, 0.0, 0.25, 0.0, 0.25, 0.0625, 0.1875, 0.0625, 0.1875, 0.0625, 0.25, 0.0625, 0.25, 0.125, 0.1875, 0.125, 0.1875, 0.125, 0.25, 0.125, 0.25, 0.1875, 0.1875, 0.1875, 0.1875, 0.1875, 0.25, 0.1875, 0.25, 0.25, 0.1875, 0.25, 0.1875, 0.25, 0.25, 0.25, 0.25, 0.3125, 0.1875, 0.3125, 0.1875, 0.3125, 0.25, 0.3125, 0.25, 0.375, 0.1875, 0.375, 0.1875, 0.375, 0.25, 0.375, 0.25, 0.4375, 0.1875, 0.4375, 0.1875, 0.4375, 0.25, 0.4375, 0.25, 0.5, 0.1875, 0.5, 0.1875, 0.5, 0.25, 0.5, 0.25, 0.5625, 0.1875, 0.5625, 0.1875, 0.5625, 0.25, 0.5625, 0.25, 0.625, 0.1875, 0.625, 0.1875, 0.625, 0.25, 0.625, 0.25, 0.6875, 0.1875, 0.6875, 0.1875, 0.6875, 0.25, 0.6875, 0.25, 0.75, 0.1875, 0.75, 0.1875, 0.75, 0.25, 0.75, 0.25, 0.8125, 0.1875, 0.8125, 0.1875, 0.8125, 0.25, 0.8125, 0.25, 0.875, 0.1875, 0.875, 0.1875, 0.875, 0.25, 0.875, 0.25, 0.9375, 0.1875, 0.9375, 0.25, 0.0, 0.3125, 0.0, 0.3125, 0.0625, 0.25, 0.0625, 0.25, 0.0625, 0.3125, 0.0625, 0.3125, 0.125, 0.25, 0.125, 0.25, 0.125, 0.3125, 0.125, 0.3125, 0.1875, 0.25, 0.1875, 0.25, 0.1875, 0.3125, 0.1875, 0.3125, 0.25, 0.25, 0.25, 0.25, 0.25, 0.3125, 0.25, 0.3125, 0.3125, 0.25, 0.3125, 0.25, 0.3125, 0.3125, 0.3125, 0.3125, 0.375, 0.25, 0.375, 0.25, 0.375, 0.3125, 0.375, 0.3125, 0.4375, 0.25, 0.4375, 0.25, 0.4375, 0.3125, 0.4375, 0.3125, 0.5, 0.25, 0.5, 0.25, 0.5, 0.3125, 0.5, 0.3125, 0.5625, 0.25, 0.5625, 0.25, 0.5625, 0.3125, 0.5625, 0.3125, 0.625, 0.25, 0.625, 0.25, 0.625, 0.3125, 0.625, 0.3125, 0.6875, 0.25, 0.6875, 0.25, 0.6875, 0.3125, 0.6875, 0.3125, 0.75, 0.25, 0.75, 0.25, 0.75, 0.3125, 0.75, 0.3125, 0.8125, 0.25, 0.8125, 0.25, 0.8125, 0.3125, 0.8125, 0.3125, 0.875, 0.25, 0.875, 0.25, 0.875, 0.3125, 0.875, 0.3125, 0.9375, 0.25, 0.9375, 0.3125, 0.0, 0.375, 0.0, 0.375, 0.0625, 0.3125, 0.0625, 0.3125, 0.0625, 0.375, 0.0625, 0.375, 0.125, 0.3125, 0.125, 0.3125, 0.125, 0.375, 0.125, 0.375, 0.1875, 0.3125, 0.1875, 0.3125, 0.1875, 0.375, 0.1875, 0.375, 0.25, 0.3125, 0.25, 0.3125, 0.25, 0.375, 0.25, 0.375, 0.3125, 0.3125, 0.3125, 0.3125, 0.3125, 0.375, 0.3125, 0.375, 0.375, 0.3125, 0.375, 0.3125, 0.375, 0.375, 0.375, 0.375, 0.4375, 0.3125, 0.4375, 0.3125, 0.4375, 0.375, 0.4375, 0.375, 0.5, 0.3125, 0.5, 0.3125, 0.5, 0.375, 0.5, 0.375, 0.5625, 0.3125, 0.5625, 0.3125, 0.5625, 0.375, 0.5625, 0.375, 0.625, 0.3125, 0.625, 0.3125, 0.625, 0.375, 0.625, 0.375, 0.6875, 0.3125, 0.6875, 0.3125, 0.6875, 0.375, 0.6875, 0.375, 0.75, 0.3125, 0.75, 0.3125, 0.75, 0.375, 0.75, 0.375, 0.8125, 0.3125, 0.8125, 0.3125, 0.8125, 0.375, 0.8125, 0.375, 0.875, 0.3125, 0.875, 0.3125, 0.875, 0.375, 0.875, 0.375, 0.9375, 0.3125, 0.9375, 0.375, 0.0, 0.4375, 0.0, 0.4375, 0.0625, 0.375, 0.0625, 0.375, 0.0625, 0.4375, 0.0625, 0.4375, 0.125, 0.375, 0.125, 0.375, 0.125, 0.4375, 0.125, 0.4375, 0.1875, 0.375, 0.1875, 0.375, 0.1875, 0.4375, 0.1875, 0.4375, 0.25, 0.375, 0.25, 0.375, 0.25, 0.4375, 0.25, 0.4375, 0.3125, 0.375, 0.3125, 0.375, 0.3125, 0.4375, 0.3125, 0.4375, 0.375, 0.375, 0.375, 0.375, 0.375, 0.4375, 0.375, 0.4375, 0.4375, 0.375, 0.4375, 0.375, 0.4375, 0.4375, 0.4375, 0.4375, 0.5, 0.375, 0.5, 0.375, 0.5, 0.4375, 0.5, 0.4375, 0.5625, 0.375, 0.5625, 0.375, 0.5625, 0.4375, 0.5625, 0.4375, 0.625, 0.375, 0.625, 0.375, 0.625, 0.4375, 0.625, 0.4375, 0.6875, 0.375, 0.6875, 0.375, 0.6875, 0.4375, 0.6875, 0.4375, 0.75, 0.375, 0.75, 0.375, 0.75, 0.4375, 0.75, 0.4375, 0.8125, 0.375, 0.8125, 0.375, 0.8125, 0.4375, 0.8125, 0.4375, 0.875, 0.375, 0.875, 0.375, 0.875, 0.4375, 0.875, 0.4375, 0.9375, 0.375, 0.9375, 0.4375, 0.0, 0.5, 0.0, 0.5, 0.0625, 0.4375, 0.0625, 0.4375, 0.0625, 0.5, 0.0625, 0.5, 0.125, 0.4375, 0.125, 0.4375, 0.125, 0.5, 0.125, 0.5, 0.1875, 0.4375, 0.1875, 0.4375, 0.1875, 0.5, 0.1875, 0.5, 0.25, 0.4375, 0.25, 0.4375, 0.25, 0.5, 0.25, 0.5, 0.3125, 0.4375, 0.3125, 0.4375, 0.3125, 0.5, 0.3125, 0.5, 0.375, 0.4375, 0.375, 0.4375, 0.375, 0.5, 0.375, 0.5, 0.4375, 0.4375, 0.4375, 0.4375, 0.4375, 0.5, 0.4375, 0.5, 0.5, 0.4375, 0.5, 0.4375, 0.5, 0.5, 0.5, 0.5, 0.5625, 0.4375, 0.5625, 0.4375, 0.5625, 0.5, 0.5625, 0.5, 0.625, 0.4375, 0.625, 0.4375, 0.625, 0.5, 0.625, 0.5, 0.6875, 0.4375, 0.6875, 0.4375, 0.6875, 0.5, 0.6875, 0.5, 0.75, 0.4375, 0.75, 0.4375, 0.75, 0.5, 0.75, 0.5, 0.8125, 0.4375, 0.8125, 0.4375, 0.8125, 0.5, 0.8125, 0.5, 0.875, 0.4375, 0.875, 0.4375, 0.875, 0.5, 0.875, 0.5, 0.9375, 0.4375, 0.9375, 0.5, 0.0, 0.5625, 0.0, 0.5625, 0.0625, 0.5, 0.0625, 0.5, 0.0625, 0.5625, 0.0625, 0.5625, 0.125, 0.5, 0.125, 0.5, 0.125, 0.5625, 0.125, 0.5625, 0.1875, 0.5, 0.1875, 0.5, 0.1875, 0.5625, 0.1875, 0.5625, 0.25, 0.5, 0.25, 0.5, 0.25, 0.5625, 0.25, 0.5625, 0.3125, 0.5, 0.3125, 0.5, 0.3125, 0.5625, 0.3125, 0.5625, 0.375, 0.5, 0.375, 0.5, 0.375, 0.5625, 0.375, 0.5625, 0.4375, 0.5, 0.4375, 0.5, 0.4375, 0.5625, 0.4375, 0.5625, 0.5, 0.5, 0.5, 0.5, 0.5, 0.5625, 0.5, 0.5625, 0.5625, 0.5, 0.5625, 0.5, 0.5625, 0.5625, 0.5625, 0.5625, 0.625, 0.5, 0.625, 0.5, 0.625, 0.5625, 0.625, 0.5625, 0.6875, 0.5, 0.6875, 0.5, 0.6875, 0.5625, 0.6875, 0.5625, 0.75, 0.5, 0.75, 0.5, 0.75, 0.5625, 0.75, 0.5625, 0.8125, 0.5, 0.8125, 0.5, 0.8125, 0.5625, 0.8125, 0.5625, 0.875, 0.5, 0.875, 0.5, 0.875, 0.5625, 0.875, 0.5625, 0.9375, 0.5, 0.9375, 0.5625, 0.0, 0.625, 0.0, 0.625, 0.0625, 0.5625, 0.0625, 0.5625, 0.0625, 0.625, 0.0625, 0.625, 0.125, 0.5625, 0.125, 0.5625, 0.125, 0.625, 0.125, 0.625, 0.1875, 0.5625, 0.1875, 0.5625, 0.1875, 0.625, 0.1875, 0.625, 0.25, 0.5625, 0.25, 0.5625, 0.25, 0.625, 0.25, 0.625, 0.3125, 0.5625, 0.3125, 0.5625, 0.3125, 0.625, 0.3125, 0.625, 0.375, 0.5625, 0.375, 0.5625, 0.375, 0.625, 0.375, 0.625, 0.4375, 0.5625, 0.4375, 0.5625, 0.4375, 0.625, 0.4375, 0.625, 0.5, 0.5625, 0.5, 0.5625, 0.5, 0.625, 0.5, 0.625, 0.5625, 0.5625, 0.5625, 0.5625, 0.5625, 0.625, 0.5625, 0.625, 0.625, 0.5625, 0.625, 0.5625, 0.625, 0.625, 0.625, 0.625, 0.6875, 0.5625, 0.6875, 0.5625, 0.6875, 0.625, 0.6875, 0.625, 0.75, 0.5625, 0.75, 0.5625, 0.75, 0.625, 0.75, 0.625, 0.8125, 0.5625, 0.8125, 0.5625, 0.8125, 0.625, 0.8125, 0.625, 0.875, 0.5625, 0.875, 0.5625, 0.875, 0.625, 0.875, 0.625, 0.9375, 0.5625, 0.9375, 0.625, 0.0, 0.6875, 0.0, 0.6875, 0.0625, 0.625, 0.0625, 0.625, 0.0625, 0.6875, 0.0625, 0.6875, 0.125, 0.625, 0.125, 0.625, 0.125, 0.6875, 0.125, 0.6875, 0.1875, 0.625, 0.1875, 0.625, 0.1875, 0.6875, 0.1875, 0.6875, 0.25, 0.625, 0.25, 0.625, 0.25, 0.6875, 0.25, 0.6875, 0.3125, 0.625, 0.3125, 0.625, 0.3125, 0.6875, 0.3125, 0.6875, 0.375, 0.625, 0.375, 0.625, 0.375, 0.6875, 0.375, 0.6875, 0.4375, 0.625, 0.4375, 0.625, 0.4375, 0.6875, 0.4375, 0.6875, 0.5, 0.625, 0.5, 0.625, 0.5, 0.6875, 0.5, 0.6875, 0.5625, 0.625, 0.5625, 0.625, 0.5625, 0.6875, 0.5625, 0.6875, 0.625, 0.625, 0.625, 0.625, 0.625, 0.6875, 0.625, 0.6875, 0.6875, 0.625, 0.6875, 0.625, 0.6875, 0.6875, 0.6875, 0.6875, 0.75, 0.625, 0.75, 0.625, 0.75, 0.6875, 0.75, 0.6875, 0.8125, 0.625, 0.8125, 0.625, 0.8125, 0.6875, 0.8125, 0.6875, 0.875, 0.625, 0.875, 0.625, 0.875, 0.6875, 0.875, 0.6875, 0.9375, 0.625, 0.9375, 0.6875, 0.0, 0.75, 0.0, 0.75, 0.0625, 0.6875, 0.0625, 0.6875, 0.0625, 0.75, 0.0625, 0.75, 0.125, 0.6875, 0.125, 0.6875, 0.125, 0.75, 0.125, 0.75, 0.1875, 0.6875, 0.1875, 0.6875, 0.1875, 0.75, 0.1875, 0.75, 0.25, 0.6875, 0.25, 0.6875, 0.25, 0.75, 0.25, 0.75, 0.3125, 0.6875, 0.3125, 0.6875, 0.3125, 0.75, 0.3125, 0.75, 0.375, 0.6875, 0.375, 0.6875, 0.375, 0.75, 0.375, 0.75, 0.4375, 0.6875, 0.4375, 0.6875, 0.4375, 0.75, 0.4375, 0.75, 0.5, 0.6875, 0.5, 0.6875, 0.5, 0.75, 0.5, 0.75, 0.5625, 0.6875, 0.5625, 0.6875, 0.5625, 0.75, 0.5625, 0.75, 0.625, 0.6875, 0.625, 0.6875, 0.625, 0.75, 0.625, 0.75, 0.6875, 0.6875, 0.6875, 0.6875, 0.6875, 0.75, 0.6875, 0.75, 0.75, 0.6875, 0.75, 0.6875, 0.75, 0.75, 0.75, 0.75, 0.8125, 0.6875, 0.8125, 0.6875, 0.8125, 0.75, 0.8125, 0.75, 0.875, 0.6875, 0.875, 0.6875, 0.875, 0.75, 0.875, 0.75, 0.9375, 0.6875, 0.9375, 0.75, 0.0, 0.8125, 0.0, 0.8125, 0.0625, 0.75, 0.0625, 0.75, 0.0625, 0.8125, 0.0625, 0.8125, 0.125, 0.75, 0.125, 0.75, 0.125, 0.8125, 0.125, 0.8125, 0.1875, 0.75, 0.1875, 0.75, 0.1875, 0.8125, 0.1875, 0.8125, 0.25, 0.75, 0.25, 0.75, 0.25, 0.8125, 0.25, 0.8125, 0.3125, 0.75, 0.3125, 0.75, 0.3125, 0.8125, 0.3125, 0.8125, 0.375, 0.75, 0.375, 0.75, 0.375, 0.8125, 0.375, 0.8125, 0.4375, 0.75, 0.4375, 0.75, 0.4375, 0.8125, 0.4375, 0.8125, 0.5, 0.75, 0.5, 0.75, 0.5, 0.8125, 0.5, 0.8125, 0.5625, 0.75, 0.5625, 0.75, 0.5625, 0.8125, 0.5625, 0.8125, 0.625, 0.75, 0.625, 0.75, 0.625, 0.8125, 0.625, 0.8125, 0.6875, 0.75, 0.6875, 0.75, 0.6875, 0.8125, 0.6875, 0.8125, 0.75, 0.75, 0.75, 0.75, 0.75, 0.8125, 0.75, 0.8125, 0.8125, 0.75, 0.8125, 0.75, 0.8125, 0.8125, 0.8125, 0.8125, 0.875, 0.75, 0.875, 0.75, 0.875, 0.8125, 0.875, 0.8125, 0.9375, 0.75, 0.9375, 0.8125, 0.0, 0.875, 0.0, 0.875, 0.0625, 0.8125, 0.0625, 0.8125, 0.0625, 0.875, 0.0625, 0.875, 0.125, 0.8125, 0.125, 0.8125, 0.125, 0.875, 0.125, 0.875, 0.1875, 0.8125, 0.1875, 0.8125, 0.1875, 0.875, 0.1875, 0.875, 0.25, 0.8125, 0.25, 0.8125, 0.25, 0.875, 0.25, 0.875, 0.3125, 0.8125, 0.3125, 0.8125, 0.3125, 0.875, 0.3125, 0.875, 0.375, 0.8125, 0.375, 0.8125, 0.375, 0.875, 0.375, 0.875, 0.4375, 0.8125, 0.4375, 0.8125, 0.4375, 0.875, 0.4375, 0.875, 0.5, 0.8125, 0.5, 0.8125, 0.5, 0.875, 0.5, 0.875, 0.5625, 0.8125, 0.5625, 0.8125, 0.5625, 0.875, 0.5625, 0.875, 0.625, 0.8125, 0.625, 0.8125, 0.625, 0.875, 0.625, 0.875, 0.6875, 0.8125, 0.6875, 0.8125, 0.6875, 0.875, 0.6875, 0.875, 0.75, 0.8125, 0.75, 0.8125, 0.75, 0.875, 0.75, 0.875, 0.8125, 0.8125, 0.8125, 0.8125, 0.8125, 0.875, 0.8125, 0.875, 0.875, 0.8125, 0.875, 0.8125, 0.875, 0.875, 0.875, 0.875, 0.9375, 0.8125, 0.9375, 0.875, 0.0, 0.9375, 0.0, 0.9375, 0.0625, 0.875, 0.0625, 0.875, 0.0625, 0.9375, 0.0625, 0.9375, 0.125, 0.875, 0.125, 0.875, 0.125, 0.9375, 0.125, 0.9375, 0.1875, 0.875, 0.1875, 0.875, 0.1875, 0.9375, 0.1875, 0.9375, 0.25, 0.875, 0.25, 0.875, 0.25, 0.9375, 0.25, 0.9375, 0.3125, 0.875, 0.3125, 0.875, 0.3125, 0.9375, 0.3125, 0.9375, 0.375, 0.875, 0.375, 0.875, 0.375, 0.9375, 0.375, 0.9375, 0.4375, 0.875, 0.4375, 0.875, 0.4375, 0.9375, 0.4375, 0.9375, 0.5, 0.875, 0.5, 0.875, 0.5, 0.9375, 0.5, 0.9375, 0.5625, 0.875, 0.5625, 0.875, 0.5625, 0.9375, 0.5625, 0.9375, 0.625, 0.875, 0.625, 0.875, 0.625, 0.9375, 0.625, 0.9375, 0.6875, 0.875, 0.6875, 0.875, 0.6875, 0.9375, 0.6875, 0.9375, 0.75, 0.875, 0.75, 0.875, 0.75, 0.9375, 0.75, 0.9375, 0.8125, 0.875, 0.8125, 0.875, 0.8125, 0.9375, 0.8125, 0.9375, 0.875, 0.875, 0.875, 0.875, 0.875, 0.9375, 0.875, 0.9375, 0.9375, 0.875, 0.9375, 0.9375, 0.0, 1.0, 0.0, 1.0, 0.0625, 0.9375, 0.0625, 0.9375, 0.0625, 1.0, 0.0625, 1.0, 0.125, 0.9375, 0.125, 0.9375, 0.125, 1.0, 0.125, 1.0, 0.1875, 0.9375, 0.1875, 0.9375, 0.1875, 1.0, 0.1875, 1.0, 0.25, 0.9375, 0.25, 0.9375, 0.25, 1.0, 0.25, 1.0, 0.3125, 0.9375, 0.3125, 0.9375, 0.3125, 1.0, 0.3125, 1.0, 0.375, 0.9375, 0.375, 0.9375, 0.375, 1.0, 0.375, 1.0, 0.4375, 0.9375, 0.4375, 0.9375, 0.4375, 1.0, 0.4375, 1.0, 0.5, 0.9375, 0.5, 0.9375, 0.5, 1.0, 0.5, 1.0, 0.5625, 0.9375, 0.5625, 0.9375, 0.5625, 1.0, 0.5625, 1.0, 0.625, 0.9375, 0.625, 0.9375, 0.625, 1.0, 0.625, 1.0, 0.6875, 0.9375, 0.6875, 0.9375, 0.6875, 1.0, 0.6875, 1.0, 0.75, 0.9375, 0.75, 0.9375, 0.75, 1.0, 0.75, 1.0, 0.8125, 0.9375, 0.8125, 0.9375, 0.8125, 1.0, 0.8125, 1.0, 0.875, 0.9375, 0.875, 0.9375, 0.875, 1.0, 0.875, 1.0, 0.9375, 0.9375, 0.9375])
me_plane.materials.append(mat_cheesematerial)
me_plane.use_remesh_fix_poles = True
me_plane.use_remesh_preserve_attributes = False
me_plane.use_mirror_vertex_groups = False
me_plane.update()
me_cube_002 = bpy.data.meshes.new('Cube.002')
me_cube_002.from_pydata([(-3.674, 3.674, 5.533), (-4.9, 4.9, 2.873), (-3.674, -3.674, 5.533), (-4.9, -4.9, 2.873), (3.674, 3.674, 5.533), (4.9, 4.9, 2.873), (3.674, -3.674, 5.533), (4.9, -4.9, 2.873), (-4.9, 4.9, 3.034), (-4.9, -4.9, 3.034), (4.9, -4.9, 3.034), (4.9, 4.9, 3.034), (-5.005, -5.005, 3.947), (5.005, -5.005, 3.947), (5.005, 5.005, 3.947), (-5.005, 5.005, 3.947)], [], [(8, 1, 3, 9), (9, 3, 7, 10), (10, 7, 5, 11), (11, 5, 1, 8), (2, 6, 4, 0), (7, 3, 1, 5), (14, 11, 8, 15), (13, 10, 11, 14), (12, 9, 10, 13), (15, 8, 9, 12), (0, 15, 12, 2), (2, 12, 13, 6), (6, 13, 14, 4), (4, 14, 15, 0)])
me_cube_002.polygons.foreach_set('use_smooth', [True] * 14)
_uv = me_cube_002.uv_layers.new(name='UVMap')
_uv.uv.foreach_set('vector', [0.6109, 0.0, 0.625, 0.0, 0.625, 0.25, 0.6109, 0.25, 0.6109, 0.25, 0.625, 0.25, 0.625, 0.5, 0.6109, 0.5, 0.6109, 0.5, 0.625, 0.5, 0.625, 0.75, 0.6109, 0.75, 0.6109, 0.75, 0.625, 0.75, 0.625, 1.0, 0.6109, 1.0, 0.125, 0.5, 0.375, 0.5, 0.375, 0.75, 0.125, 0.75, 0.625, 0.5, 0.875, 0.5, 0.875, 0.75, 0.625, 0.75, 0.5311, 0.75, 0.6109, 0.75, 0.6109, 1.0, 0.5311, 1.0, 0.5311, 0.5, 0.6109, 0.5, 0.6109, 0.75, 0.5311, 0.75, 0.5311, 0.25, 0.6109, 0.25, 0.6109, 0.5, 0.5311, 0.5, 0.5311, 0.0, 0.6109, 0.0, 0.6109, 0.25, 0.5311, 0.25, 0.375, 0.0, 0.5311, 0.0, 0.5311, 0.25, 0.375, 0.25, 0.375, 0.25, 0.5311, 0.25, 0.5311, 0.5, 0.375, 0.5, 0.375, 0.5, 0.5311, 0.5, 0.5311, 0.75, 0.375, 0.75, 0.375, 0.75, 0.5311, 0.75, 0.5311, 1.0, 0.375, 1.0])
me_cube_002.materials.append(mat_bunmaterial)
me_cube_002.use_remesh_fix_poles = True
me_cube_002.use_remesh_preserve_attributes = False
me_cube_002.use_mirror_vertex_groups = False
me_cube_002.update()

# ---- objects
ob_point = bpy.data.objects.new('Point', light_point_001)
ob_cube = bpy.data.objects.new('Cube', me_cube_004)
ob_point_001 = bpy.data.objects.new('Point.001', light_point_002)
ob_cube_001 = bpy.data.objects.new('Cube.001', me_cube_001)
ob_plane = bpy.data.objects.new('Plane', me_plane)
ob_cube_002 = bpy.data.objects.new('Cube.002', me_cube_002)

# ---- transforms, parenting, visibility, modifiers, constraints
ob_point.location = (-9.414, -4.975, 9.043)
ob_point.lineart.crease_threshold = 0.0
ob_cube.location = (0.0, 0.0, 0.0)
ob_cube.lineart.crease_threshold = 0.0
_m = ob_cube.modifiers.new('Subdivision', 'SUBSURF')
_m.uv_smooth = 'PRESERVE_CORNERS'
_m.levels = 4
ob_point_001.location = (7.396, 14.81, 9.992)
ob_point_001.lineart.crease_threshold = 0.0
ob_cube_001.location = (0.0, 0.0, 1.87)
ob_cube_001.lineart.crease_threshold = 0.0
_m = ob_cube_001.modifiers.new('Subdivision', 'SUBSURF')
_m.uv_smooth = 'PRESERVE_CORNERS'
_m.levels = 4
ob_plane.location = (0.0, 0.0, 0.0)
ob_plane.lineart.crease_threshold = 0.0
_m = ob_plane.modifiers.new('Solidify', 'SOLIDIFY')
_m.thickness = 0.09
_m = ob_plane.modifiers.new('Auto Smooth', 'NODES')
_m.node_group = ng_auto_smooth
_gi = [s.identifier for s in ng_auto_smooth.interface.items_tree if s.item_type == 'SOCKET' and s.in_out == 'INPUT']
_m[_gi[1]] = 0.5236  # Angle
ob_cube_002.location = (0.0, 0.0, 0.0)
ob_cube_002.lineart.crease_threshold = 0.0
_m = ob_cube_002.modifiers.new('Subdivision', 'SUBSURF')
_m.uv_smooth = 'PRESERVE_CORNERS'
_m.levels = 4

# ---- collection membership
col_collection.objects.link(ob_point)
col_collection.objects.link(ob_cube)
col_collection.objects.link(ob_point_001)
col_collection.objects.link(ob_cube_001)
col_collection.objects.link(ob_plane)
col_collection.objects.link(ob_cube_002)

# ---- scene / render settings (as saved in the file)
scene.frame_start = 1; scene.frame_end = 250; scene.frame_set(126)
scene.render.engine = 'BLENDER_EEVEE_NEXT'
scene.cycles.use_denoising = False
scene.cycles.samples = 128
scene.cycles.sampling_pattern = 'TABULATED_SOBOL'
scene.cycles.use_adaptive_sampling = False
scene.cycles.use_light_tree = False
scene.view_settings.view_transform = 'Filmic'
bpy.context.view_layer.update()

# ---- added for rendering (the .blend has no active camera): camera
cam_auto = bpy.data.cameras.new('AutoCamera')
cam_auto.lens = 50.0
cam_auto.sensor_width = 36.0
cam_auto.clip_end = 1000.0
ob_auto_camera = bpy.data.objects.new('AutoCamera', cam_auto)
scene.collection.objects.link(ob_auto_camera)
ob_auto_camera.location = (14.0364, -16.8437, 14.0363)
ob_auto_camera.rotation_euler = (1.09748, -7.21219e-08, 0.694738)
scene.camera = ob_auto_camera
bpy.context.view_layer.update()
